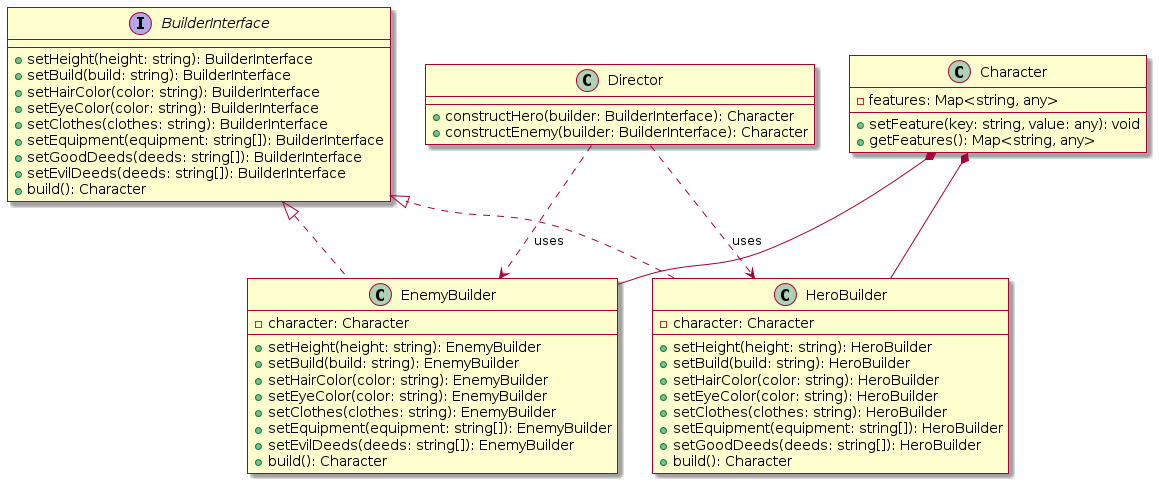

The diagram above was rendered by PlantUML. Its source (embedded in the PNG):
@startuml
skin rose

interface BuilderInterface {
    + setHeight(height: string): BuilderInterface
    + setBuild(build: string): BuilderInterface
    + setHairColor(color: string): BuilderInterface
    + setEyeColor(color: string): BuilderInterface
    + setClothes(clothes: string): BuilderInterface
    + setEquipment(equipment: string[]): BuilderInterface
    + setGoodDeeds(deeds: string[]): BuilderInterface
    + setEvilDeeds(deeds: string[]): BuilderInterface
    + build(): Character
}

class Character {
    - features: Map<string, any>
    + setFeature(key: string, value: any): void
    + getFeatures(): Map<string, any>
}

class HeroBuilder {
    - character: Character
    + setHeight(height: string): HeroBuilder
    + setBuild(build: string): HeroBuilder
    + setHairColor(color: string): HeroBuilder
    + setEyeColor(color: string): HeroBuilder
    + setClothes(clothes: string): HeroBuilder
    + setEquipment(equipment: string[]): HeroBuilder
    + setGoodDeeds(deeds: string[]): HeroBuilder
    + build(): Character
}

class EnemyBuilder {
    - character: Character
    + setHeight(height: string): EnemyBuilder
    + setBuild(build: string): EnemyBuilder
    + setHairColor(color: string): EnemyBuilder
    + setEyeColor(color: string): EnemyBuilder
    + setClothes(clothes: string): EnemyBuilder
    + setEquipment(equipment: string[]): EnemyBuilder
    + setEvilDeeds(deeds: string[]): EnemyBuilder
    + build(): Character
}

class Director {
    + constructHero(builder: BuilderInterface): Character
    + constructEnemy(builder: BuilderInterface): Character
}

BuilderInterface <|.. HeroBuilder
BuilderInterface <|.. EnemyBuilder
Character *-- HeroBuilder
Character *-- EnemyBuilder
Director ..> HeroBuilder : uses
Director ..> EnemyBuilder : uses
@enduml